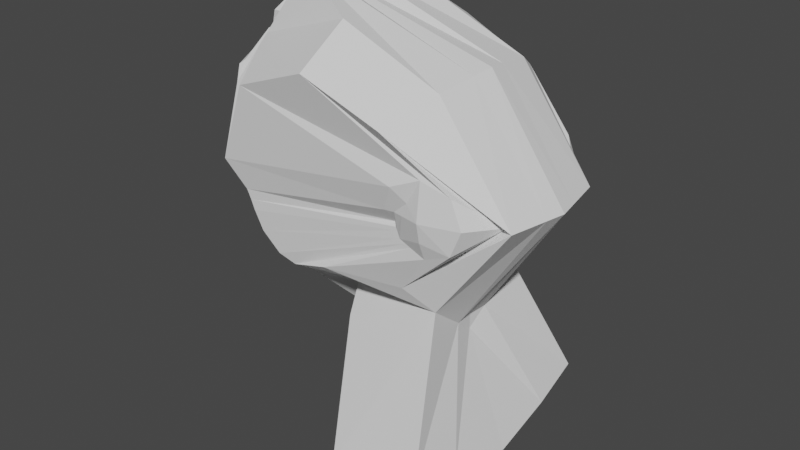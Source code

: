 # Source: liberty.blend  (saved by Blender 2.80.48; exported with 4.5.12 LTS)
import bpy
from mathutils import Matrix  # noqa: F401  (used for matrix-valued properties, if any)

bpy.ops.wm.read_factory_settings(use_empty=True)
scene = bpy.context.scene
scene.name = 'Scene'

# ---- collections
col_collection = bpy.data.collections.new('Collection'); scene.collection.children.link(col_collection)

# ---- world
world_world = bpy.data.worlds.new('World'); scene.world = world_world
world_world.use_nodes = True; world_world.node_tree.nodes.clear()
_N = world_world.node_tree.nodes; _L = world_world.node_tree.links
n0 = _N.new('ShaderNodeOutputWorld'); n0.name = 'World Output'; n0.location = (300, 300)
n1 = _N.new('ShaderNodeBackground'); n1.name = 'Background'; n1.location = (10, 300)
n1.inputs[0].default_value = (0.05088, 0.05088, 0.05088, 1.0)
_L.new(n1.outputs[0], n0.inputs[0])
n0.is_active_output = True
world_world.color = (0.05088, 0.05088, 0.05088)
world_world.use_sun_shadow = False
world_world.sun_shadow_jitter_overblur = 0.0

# ---- meshes
me_sphere_002 = bpy.data.meshes.new('Sphere.002')
me_sphere_002.from_pydata([(-0.7661, 1.102, -3.445e-08), (0.7043, 0.01831, 0.625), (0.8734, 0.1874, 0.5555), (0.5, 0.5, 0.6851), (0.6533, 0.6533, 0.3827), (0.7071, 0.7071, -4.371e-08), (0.9435, 0.01831, 0.5555), (1.077, 0.004256, 0.3371), (1.137, 1.634e-07, 0.3827), (1.213, 1.336e-07, -4.371e-08), (0.8734, -0.1508, 0.5555), (0.5, -0.5, 0.4937), (0.6533, -0.6533, 0.3827), (0.6177, -0.8564, -7.035e-08), (0.7043, -0.2209, 0.5555), (1.244e-08, -0.4998, 0.5989), (4.224e-08, -0.7166, 0.2965), (1.244e-08, -0.9673, -4.514e-08), (0.5352, -0.1508, 0.5555), (-0.5, -0.4299, 0.591), (-0.6533, -0.5832, 0.3827), (-0.8779, -0.4653, -4.38e-08), (0.4651, 0.01831, 0.5994), (-0.7355, -0.004227, 0.6445), (-0.8301, 0.004932, 0.3577), (-0.9261, -0.04784, -8.108e-08), (0.5352, 0.1874, 0.6419), (-0.5272, 0.5085, 0.6767), (-0.6533, 0.6533, 0.3827), (-0.7391, 0.8305, -3.252e-08), (0.7043, 0.2575, 0.598), (-1.736e-08, 0.7071, 0.7276), (-4.717e-08, 0.9239, 0.3827), (-0.8524, -0.8015, -7.282e-08), (-0.3582, -0.7054, 0.3827), (-0.2741, -0.5936, 0.5585), (0.6116, -0.1825, 0.5555), (-0.5004, -0.6465, 0.3827), (0.5747, -0.1672, 0.5555), (0.7043, -0.1056, 0.6004), (-0.8079, -0.6938, -7.065e-08), (-0.383, -0.5485, 0.578), (0.6887, 0.6887, 0.1307), (1.187, 1.438e-07, 0.1307), (0.6299, -0.8513, 0.1307), (2.262e-08, -1.008, 0.1307), (-0.6797, -0.5536, 0.1445), (-0.7914, 0.004932, 0.1057), (-0.7364, 0.77, 0.1307), (-0.5003, 1.088, 0.1307), (-0.5122, -0.8093, 0.2344), (-0.7719, -0.6924, 0.1307), (-0.8247, -0.1123, -5.121e-08), (-0.7898, -0.2161, 0.3577), (-0.6036, -0.1799, 0.6054), (0.5001, -0.06625, 0.5364), (-0.8208, -0.1514, 0.1057), (-0.5518, -0.3049, 0.6015), (0.5847, 0.01831, 0.6012), (-0.6798, -0.4443, 0.344), (0.5176, -0.1085, 0.5555), (-0.7035, -0.4588, 0.3209), (0.5249, 0.01831, 0.5893), (0.6197, 0.1029, 0.6012), (-0.6962, -0.3134, 0.3827), (0.5089, -0.08739, 0.5555), (-0.8192, -0.2593, 0.2716), (-0.8631, -0.1153, -6.619e-08), (-0.5777, -0.2424, 0.6015), (0.6299, -0.8513, 0.1307), (0.6177, -0.954, -6.609e-08), (2.262e-08, -1.008, 0.1307), (1.244e-08, -0.9673, -4.514e-08), (4.224e-08, -0.9239, 0.3827), (0.6533, -0.6533, 0.3827), (0.6299, -0.8513, 0.1307), (0.6177, -0.954, -6.609e-08), (2.262e-08, -1.008, 0.1307), (1.244e-08, -1.243, -3.311e-08), (4.224e-08, -0.9239, 0.3827), (0.6533, -0.6533, 0.3827), (0.8794, -1.634, 0.4562), (0.9038, -1.724, -0.0001007), (0.1946, -1.876, 0.4494), (0.0694, -1.979, 0.0007735), (0.1986, -1.701, 0.7841), (0.8509, -1.534, 0.8098), (-0.7843, 0.4116, 0.4631), (-0.8053, 0.3392, 0.4643), (-0.8468, 0.004932, 0.2737), (-0.8635, 0.004932, 0.1897), (-0.681, 0.6922, 0.2987), (-0.7087, 0.7311, 0.2147), (-0.9148, 0.2711, 0.08687), (-0.7977, 0.5036, 0.08266), (-0.889, 0.2728, 0.2036), (-0.7792, 0.5371, 0.2023), (-0.8633, 0.2815, 0.3098), (-0.7488, 0.499, 0.3114), (-0.6279, 0.4575, 0.3944), (-0.7518, 0.148, 0.3862), (-0.8291, 0.1972, 0.0571), (-0.7389, 0.4612, 0.05651), (-0.8033, 0.1808, 0.1738), (-0.7019, 0.46, 0.1761), (-0.7776, 0.1644, 0.28), (-0.6649, 0.4588, 0.2853), (-0.7755, 0.6612, 0.114), (-0.6884, 0.5536, 0.3993), (-0.7465, 0.6254, 0.2091), (-0.7174, 0.5895, 0.3042), (-0.7462, 0.5461, 0.4235), (-0.7813, 0.5158, 0.4401), (-0.8508, 0.5559, 0.2277), (-0.8913, 0.5703, 0.1215), (-0.8113, 0.5452, 0.3339), (-0.8333, 0.6537, 0.1381), (-0.8043, 0.6178, 0.2332), (-0.7752, 0.582, 0.3284), (-0.9067, 1.431e-07, 0.1307), (-1.064, -0.04784, -8.108e-08), (-0.7853, 0.77, 0.1307), (-0.7881, 0.8305, -3.252e-08), (-0.8245, 0.6612, 0.114), (-0.9637, 0.2279, 0.08687), (-0.8636, 0.5524, 0.08687), (-0.692, -0.4564, 0.1515), (-0.8766, -0.3657, 0.0008314), (-0.9274, -0.3115, 0.0006107), (-0.832, -0.3124, 0.1765), (-0.8763, -0.2861, 0.1899), (-0.7019, 0.46, 0.1761), (-0.8889, 1.431e-07, 0.1307), (-1.046, -0.04784, -8.108e-08), (-0.8413, -0.1563, 0.1307), (-0.8677, -0.1123, -5.121e-08)], [(104, 131)], [(32, 31, 3, 4), (30, 1, 2), (49, 32, 4, 42), (31, 30, 2, 3), (42, 4, 8, 43), (3, 2, 6, 7), (4, 3, 7, 8), (2, 1, 6), (8, 7, 11, 12), (6, 1, 10), (43, 8, 12, 44), (7, 6, 10, 11), (12, 11, 15, 16), (10, 1, 39, 14), (44, 12, 74, 69), (11, 10, 14, 15), (51, 37, 20, 46), (41, 38, 18, 19), (37, 41, 19, 20), (39, 1, 18, 38), (56, 53, 24, 89, 90, 47), (54, 55, 22, 23), (53, 54, 23, 24), (65, 62, 22, 55), (24, 23, 27, 28, 108, 87, 88), (62, 58, 1, 63), (110, 108, 28, 91), (23, 22, 26, 27), (28, 27, 31, 32), (26, 63, 1, 30), (48, 92, 91, 28, 32, 49), (27, 26, 30, 31), (16, 15, 35, 34), (15, 14, 36, 35), (45, 16, 34, 50), (14, 39, 38, 36), (34, 35, 41, 37), (35, 36, 38, 41), (50, 34, 37, 51), (33, 50, 51, 40), (17, 45, 50, 33), (29, 48, 49, 0), (25, 47, 119, 120), (47, 25, 133, 132), (40, 51, 46, 21), (17, 13, 70, 72), (9, 43, 44, 13), (5, 42, 43, 9), (0, 49, 42, 5), (67, 66, 56, 52), (64, 68, 54, 53), (68, 65, 55, 54), (66, 64, 53, 56), (46, 20, 59, 61), (19, 18, 60, 57), (20, 19, 57, 59), (18, 1, 58, 60), (61, 59, 64, 66), (57, 60, 65, 68), (59, 57, 68, 64), (61, 66, 130, 129), (22, 62, 63, 26), (60, 58, 62, 65), (69, 74, 80, 75), (71, 72, 78, 77), (13, 44, 69, 70), (12, 16, 73, 74), (45, 17, 72, 71), (16, 45, 71, 73), (79, 77, 83, 85), (76, 75, 81, 82), (72, 70, 76, 78), (70, 69, 75, 76), (73, 71, 77, 79), (74, 73, 79, 80), (81, 86, 85, 83), (82, 81, 83, 84), (80, 79, 85, 86), (77, 78, 84, 83), (75, 80, 86, 81), (78, 76, 82, 84), (107, 109, 92, 48), (109, 110, 91, 92), (47, 90, 95, 93), (95, 97, 105, 103), (90, 89, 97, 95), (94, 93, 101, 102), (89, 24, 88, 97), (97, 88, 100, 105), (101, 103, 104, 102), (103, 105, 106, 104), (105, 100, 99, 106), (93, 95, 103, 101), (88, 87, 99, 100), (87, 98, 106, 99), (98, 96, 104, 106), (96, 94, 102, 104), (110, 109, 117, 118), (108, 110, 118, 111), (87, 108, 111, 112), (113, 115, 118, 117), (114, 113, 117, 116), (115, 112, 111, 118), (107, 94, 114, 116), (109, 107, 116, 117), (98, 87, 112, 115), (96, 98, 115, 113), (94, 96, 113, 114), (120, 119, 124, 125, 123, 121, 122), (93, 94, 125, 124), (48, 29, 122, 121), (94, 107, 123, 125), (107, 48, 121, 123), (47, 93, 124, 119), (29, 25, 120, 122), (127, 126, 129, 128), (21, 46, 126, 127), (46, 61, 129, 126), (129, 130, 67, 128), (130, 66, 67), (135, 134, 132, 133), (25, 52, 135, 133), (56, 47, 132, 134), (52, 56, 134, 135)])
_uv = me_sphere_002.uv_layers.new(name='UVMap')
_uv.uv.foreach_set('vector', [0.75, 0.625, 0.75, 0.75, 0.625, 0.75, 0.625, 0.625, 0.75, 0.875, 0.6875, 1.0, 0.625, 0.875, 0.75, 0.5427, 0.75, 0.625, 0.625, 0.625, 0.625, 0.5427, 0.75, 0.75, 0.75, 0.875, 0.625, 0.875, 0.625, 0.75, 0.625, 0.5427, 0.625, 0.625, 0.5, 0.625, 0.5, 0.5427, 0.625, 0.75, 0.625, 0.875, 0.5, 0.875, 0.5, 0.75, 0.625, 0.625, 0.625, 0.75, 0.5, 0.75, 0.5, 0.625, 0.625, 0.875, 0.5625, 1.0, 0.5, 0.875, 0.5, 0.625, 0.5, 0.75, 0.375, 0.75, 0.375, 0.625, 0.5, 0.875, 0.4375, 1.0, 0.375, 0.875, 0.5, 0.5427, 0.5, 0.625, 0.375, 0.625, 0.375, 0.5427, 0.5, 0.75, 0.5, 0.875, 0.375, 0.875, 0.375, 0.75, 0.375, 0.625, 0.375, 0.75, 0.25, 0.75, 0.25, 0.625, 0.375, 0.875, 0.3125, 1.0, 0.2801, 0.9353, 0.25, 0.875, 0.375, 0.5427, 0.375, 0.625, 0.375, 0.625, 0.375, 0.5427, 0.375, 0.75, 0.375, 0.875, 0.25, 0.875, 0.25, 0.75, 0.1542, 0.5427, 0.1542, 0.625, 0.125, 0.625, 0.125, 0.5427, 0.1542, 0.75, 0.1542, 0.875, 0.125, 0.875, 0.125, 0.75, 0.1542, 0.625, 0.1542, 0.75, 0.125, 0.75, 0.125, 0.625, 0.2199, 0.9353, 0.1875, 1.0, 0.125, 0.875, 0.1542, 0.875, 0.0625, 0.5427, 0.0625, 0.625, 0.0, 0.625, 0.0, 0.5976, 0.0, 0.5701, 0.0, 0.5427, 0.0625, 0.75, 0.0625, 0.875, 0.0, 0.875, 0.0, 0.75, 0.0625, 0.625, 0.0625, 0.75, 0.0, 0.75, 0.0, 0.625, 0.07812, 0.875, 0.01562, 0.9062, 0.0, 0.875, 0.0625, 0.875, 1.0, 0.625, 1.0, 0.75, 0.875, 0.75, 0.875, 0.625, 0.8958, 0.625, 0.9167, 0.625, 0.9583, 0.625, 0.9844, 0.9062, 0.9688, 0.9375, 0.9375, 1.0, 0.9062, 0.9375, 0.8958, 0.5976, 0.8958, 0.625, 0.875, 0.625, 0.875, 0.5976, 1.0, 0.75, 1.0, 0.875, 0.875, 0.875, 0.875, 0.75, 0.875, 0.625, 0.875, 0.75, 0.75, 0.75, 0.75, 0.625, 0.875, 0.875, 0.8438, 0.9375, 0.8125, 1.0, 0.75, 0.875, 0.875, 0.5427, 0.875, 0.5701, 0.875, 0.5976, 0.875, 0.625, 0.75, 0.625, 0.75, 0.5427, 0.875, 0.75, 0.875, 0.875, 0.75, 0.875, 0.75, 0.75, 0.25, 0.625, 0.25, 0.75, 0.1815, 0.75, 0.1815, 0.625, 0.25, 0.75, 0.25, 0.875, 0.1815, 0.875, 0.1815, 0.75, 0.25, 0.5427, 0.25, 0.625, 0.1815, 0.625, 0.1815, 0.5427, 0.25, 0.875, 0.2199, 0.9353, 0.1542, 0.875, 0.1815, 0.875, 0.1815, 0.625, 0.1815, 0.75, 0.1542, 0.75, 0.1542, 0.625, 0.1815, 0.75, 0.1815, 0.875, 0.1542, 0.875, 0.1542, 0.75, 0.1815, 0.5427, 0.1815, 0.625, 0.1542, 0.625, 0.1542, 0.5427, 0.1815, 0.5, 0.1815, 0.5427, 0.1542, 0.5427, 0.1542, 0.5, 0.25, 0.5, 0.25, 0.5427, 0.1815, 0.5427, 0.1815, 0.5, 0.875, 0.5, 0.875, 0.5427, 0.75, 0.5427, 0.75, 0.5, 0.0, 0.5, 0.0, 0.5427, 0.0, 0.5427, 0.0, 0.5, 0.0, 0.5427, 0.0, 0.5, 0.0, 0.5, 0.0, 0.5427, 0.1542, 0.5, 0.1542, 0.5427, 0.125, 0.5427, 0.125, 0.5, 0.0, 0.0, 0.0, 0.0, 0.0, 0.0, 0.0, 0.0, 0.5, 0.5, 0.5, 0.5427, 0.375, 0.5427, 0.375, 0.5, 0.625, 0.5, 0.625, 0.5427, 0.5, 0.5427, 0.5, 0.5, 0.75, 0.5, 0.75, 0.5427, 0.625, 0.5427, 0.625, 0.5, 0.07812, 0.5, 0.07812, 0.5427, 0.0625, 0.5427, 0.0625, 0.5, 0.07812, 0.625, 0.07812, 0.75, 0.0625, 0.75, 0.0625, 0.625, 0.07812, 0.75, 0.07812, 0.875, 0.0625, 0.875, 0.0625, 0.75, 0.07812, 0.5427, 0.07812, 0.625, 0.0625, 0.625, 0.0625, 0.5427, 0.125, 0.5427, 0.125, 0.625, 0.09375, 0.625, 0.09375, 0.5427, 0.125, 0.75, 0.125, 0.875, 0.09375, 0.875, 0.09375, 0.75, 0.125, 0.625, 0.125, 0.75, 0.09375, 0.75, 0.09375, 0.625, 0.125, 0.875, 0.0625, 1.0, 0.03125, 0.9375, 0.09375, 0.875, 0.09375, 0.5427, 0.09375, 0.625, 0.07812, 0.625, 0.07812, 0.5427, 0.09375, 0.75, 0.09375, 0.875, 0.07812, 0.875, 0.07812, 0.75, 0.09375, 0.625, 0.09375, 0.75, 0.07812, 0.75, 0.07812, 0.625, 0.09375, 0.5427, 0.07812, 0.5427, 0.07812, 0.5427, 0.09375, 0.5427, 1.0, 0.875, 0.9844, 0.9062, 0.9062, 0.9375, 0.875, 0.875, 0.09375, 0.875, 0.03125, 0.9375, 0.01562, 0.9062, 0.07812, 0.875, 0.375, 0.5427, 0.375, 0.625, 0.375, 0.625, 0.375, 0.5427, 0.25, 0.5427, 0.25, 0.5, 0.25, 0.5, 0.25, 0.5427, 0.375, 0.5, 0.375, 0.5427, 0.375, 0.5427, 0.375, 0.5, 0.375, 0.625, 0.25, 0.625, 0.25, 0.625, 0.375, 0.625, 0.25, 0.5427, 0.25, 0.5, 0.25, 0.5, 0.25, 0.5427, 0.25, 0.625, 0.25, 0.5427, 0.25, 0.5427, 0.25, 0.625, 0.25, 0.625, 0.25, 0.5427, 0.25, 0.5427, 0.25, 0.625, 0.375, 0.5, 0.375, 0.5427, 0.375, 0.5427, 0.375, 0.5, 0.0, 0.0, 0.0, 0.0, 0.0, 0.0, 0.0, 0.0, 0.375, 0.5, 0.375, 0.5427, 0.375, 0.5427, 0.375, 0.5, 0.25, 0.625, 0.25, 0.5427, 0.25, 0.5427, 0.25, 0.625, 0.375, 0.625, 0.25, 0.625, 0.25, 0.625, 0.375, 0.625, 0.375, 0.5427, 0.375, 0.625, 0.25, 0.625, 0.25, 0.5427, 0.375, 0.5, 0.375, 0.5427, 0.25, 0.5427, 0.25, 0.5, 0.375, 0.625, 0.25, 0.625, 0.25, 0.625, 0.375, 0.625, 0.25, 0.5427, 0.25, 0.5, 0.25, 0.5, 0.25, 0.5427, 0.375, 0.5427, 0.375, 0.625, 0.375, 0.625, 0.375, 0.5427, 0.0, 0.0, 0.0, 0.0, 0.0, 0.0, 0.0, 0.0, 0.8958, 0.5427, 0.8958, 0.5701, 0.875, 0.5701, 0.875, 0.5427, 0.8958, 0.5701, 0.8958, 0.5976, 0.875, 0.5976, 0.875, 0.5701, 1.0, 0.5427, 1.0, 0.5701, 0.9583, 0.5701, 0.9583, 0.5427, 0.9583, 0.5701, 0.9583, 0.5976, 0.9583, 0.5976, 0.9583, 0.5701, 1.0, 0.5701, 1.0, 0.5976, 0.9583, 0.5976, 0.9583, 0.5701, 0.9167, 0.5427, 0.9583, 0.5427, 0.9583, 0.5427, 0.9167, 0.5427, 1.0, 0.5976, 1.0, 0.625, 0.9583, 0.625, 0.9583, 0.5976, 0.9583, 0.5976, 0.9583, 0.625, 0.9583, 0.625, 0.9583, 0.5976, 0.9583, 0.5427, 0.9583, 0.5701, 0.9167, 0.5701, 0.9167, 0.5427, 0.9583, 0.5701, 0.9583, 0.5976, 0.9167, 0.5976, 0.9167, 0.5701, 0.9583, 0.5976, 0.9583, 0.625, 0.9167, 0.625, 0.9167, 0.5976, 0.9583, 0.5427, 0.9583, 0.5701, 0.9583, 0.5701, 0.9583, 0.5427, 0.9583, 0.625, 0.9167, 0.625, 0.9167, 0.625, 0.9583, 0.625, 0.9167, 0.625, 0.9167, 0.5976, 0.9167, 0.5976, 0.9167, 0.625, 0.9167, 0.5976, 0.9167, 0.5701, 0.9167, 0.5701, 0.9167, 0.5976, 0.9167, 0.5701, 0.9167, 0.5427, 0.9167, 0.5427, 0.9167, 0.5701, 0.8958, 0.5976, 0.8958, 0.5701, 0.8958, 0.5701, 0.8958, 0.5976, 0.8958, 0.625, 0.8958, 0.5976, 0.8958, 0.5976, 0.8958, 0.625, 0.9167, 0.625, 0.8958, 0.625, 0.8958, 0.625, 0.9167, 0.625, 0.9167, 0.5701, 0.9167, 0.5976, 0.8958, 0.5976, 0.8958, 0.5701, 0.9167, 0.5427, 0.9167, 0.5701, 0.8958, 0.5701, 0.8958, 0.5427, 0.9167, 0.5976, 0.9167, 0.625, 0.8958, 0.625, 0.8958, 0.5976, 0.8958, 0.5427, 0.9167, 0.5427, 0.9167, 0.5427, 0.8958, 0.5427, 0.8958, 0.5701, 0.8958, 0.5427, 0.8958, 0.5427, 0.8958, 0.5701, 0.9167, 0.5976, 0.9167, 0.625, 0.9167, 0.625, 0.9167, 0.5976, 0.9167, 0.5701, 0.9167, 0.5976, 0.9167, 0.5976, 0.9167, 0.5701, 0.9167, 0.5427, 0.9167, 0.5701, 0.9167, 0.5701, 0.9167, 0.5427, 1.0, 0.5, 1.0, 0.5427, 0.9583, 0.5427, 0.9167, 0.5427, 0.8958, 0.5427, 0.875, 0.5427, 0.875, 0.5, 0.9583, 0.5427, 0.9167, 0.5427, 0.9167, 0.5427, 0.9583, 0.5427, 0.875, 0.5427, 0.875, 0.5, 0.875, 0.5, 0.875, 0.5427, 0.9167, 0.5427, 0.8958, 0.5427, 0.8958, 0.5427, 0.9167, 0.5427, 0.8958, 0.5427, 0.875, 0.5427, 0.875, 0.5427, 0.8958, 0.5427, 1.0, 0.5427, 0.9583, 0.5427, 0.9583, 0.5427, 1.0, 0.5427, 0.0, 0.0, 0.0, 0.0, 0.0, 0.0, 0.0, 0.0, 0.125, 0.5, 0.125, 0.5427, 0.09375, 0.5427, 0.09375, 0.5, 0.125, 0.5, 0.125, 0.5427, 0.125, 0.5427, 0.125, 0.5, 0.125, 0.5427, 0.09375, 0.5427, 0.09375, 0.5427, 0.125, 0.5427, 0.09375, 0.5427, 0.07812, 0.5427, 0.0, 0.0, 0.09375, 0.5, 0.07812, 0.5427, 0.07812, 0.5427, 0.0, 0.0, 0.0625, 0.5, 0.0625, 0.5427, 0.0, 0.5427, 0.0, 0.5, 0.0, 0.0, 0.0, 0.0, 0.0, 0.0, 0.0, 0.0, 0.0625, 0.5427, 0.0, 0.5427, 0.0, 0.5427, 0.0625, 0.5427, 0.0625, 0.5, 0.0625, 0.5427, 0.0625, 0.5427, 0.0625, 0.5])
me_sphere_002.use_remesh_preserve_volume = False
me_sphere_002.use_remesh_preserve_attributes = False
me_sphere_002.use_mirror_vertex_groups = False
me_sphere_002.update()

# ---- objects
ob_empty = bpy.data.objects.new('Empty', None)
ob_sphere = bpy.data.objects.new('Sphere', me_sphere_002)
ob_empty_001 = bpy.data.objects.new('Empty.001', None)

# ---- transforms, parenting, visibility, modifiers, constraints
ob_empty.location = (0.0, 0.0, 0.0)
ob_empty.rotation_euler = (1.571, 0.0, 0.0)
ob_empty.scale = (4.769, 4.769, 4.769)
ob_empty.empty_display_type = 'IMAGE'
ob_empty.show_empty_image_perspective = False
ob_empty.lineart.crease_threshold = 0.0
ob_sphere.location = (1.112, -4.522e-08, 0.3365)
ob_sphere.rotation_euler = (1.571, 0.0, 0.0)
ob_sphere.scale = (1.071, 1.071, 1.071)
ob_sphere.lineart.crease_threshold = 0.0
_m = ob_sphere.modifiers.new('Mirror', 'MIRROR')
_m.use_axis = (False, False, True)
ob_empty_001.location = (0.0, 0.2551, 0.3964)
ob_empty_001.rotation_euler = (-1.571, -3.145, 1.571)
ob_empty_001.scale = (2.654, 2.654, 2.654)
ob_empty_001.empty_display_type = 'IMAGE'
ob_empty_001.empty_image_depth = 'BACK'
ob_empty_001.lineart.crease_threshold = 0.0

# ---- collection membership
col_collection.objects.link(ob_empty)
col_collection.objects.link(ob_sphere)
col_collection.objects.link(ob_empty_001)

# ---- scene / render settings (as saved in the file)
scene.frame_start = 1; scene.frame_end = 250; scene.frame_set(1)
scene.render.engine = 'BLENDER_EEVEE_NEXT'
scene.cycles.use_denoising = False
scene.cycles.samples = 128
scene.cycles.sampling_pattern = 'TABULATED_SOBOL'
scene.cycles.use_adaptive_sampling = False
scene.cycles.use_light_tree = False
scene.view_settings.view_transform = 'Filmic'
bpy.context.view_layer.update()

# ---- added for rendering (the .blend has no active camera and no usable light): camera, sun
cam_auto = bpy.data.cameras.new('AutoCamera')
cam_auto.lens = 50.0
cam_auto.sensor_width = 36.0
cam_auto.clip_end = 1000.0
ob_auto_camera = bpy.data.objects.new('AutoCamera', cam_auto)
scene.collection.objects.link(ob_auto_camera)
ob_auto_camera.location = (5.31101, -4.94312, 3.16289)
ob_auto_camera.rotation_euler = (1.09748, -7.21219e-08, 0.694738)
scene.camera = ob_auto_camera
light_auto_sun = bpy.data.lights.new('AutoSun', 'SUN')
light_auto_sun.energy = 3.0
light_auto_sun.angle = 0.0523599
ob_auto_sun = bpy.data.objects.new('AutoSun', light_auto_sun)
scene.collection.objects.link(ob_auto_sun)
ob_auto_sun.rotation_euler = (0.872665, 0.174533, 0.523599)
bpy.context.view_layer.update()
